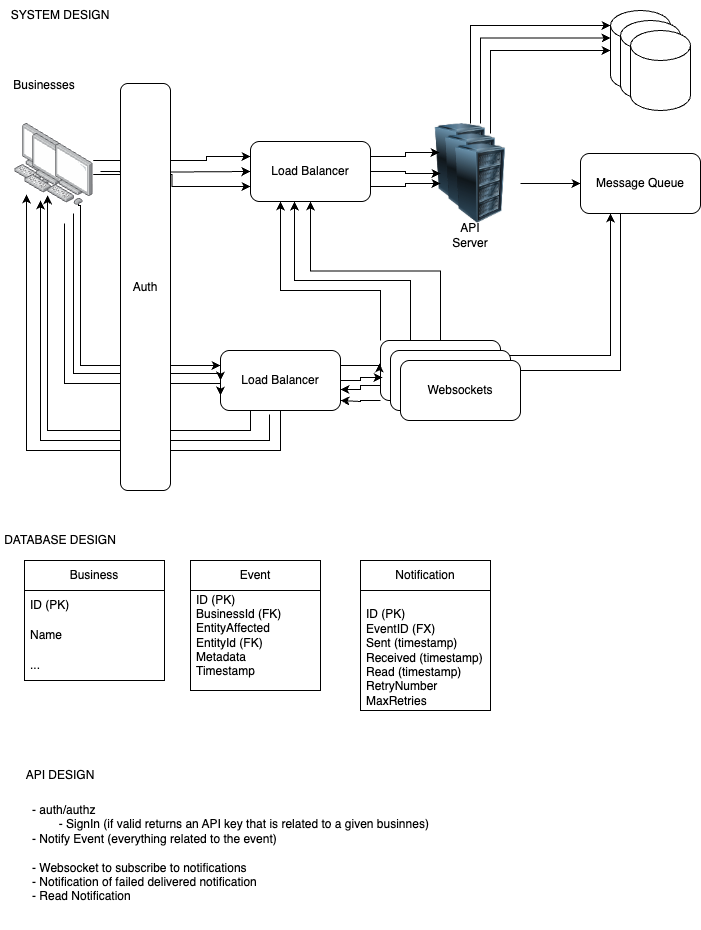

The diagram above was exported from draw.io. Its source (the exported page's mxGraphModel, read from the mxfile embedded in the PNG):
<mxGraphModel dx="1018" dy="1407" grid="1" gridSize="10" guides="1" tooltips="1" connect="1" arrows="1" fold="1" page="1" pageScale="1" pageWidth="850" pageHeight="1100" math="0" shadow="0">
  <root>
    <mxCell id="0" />
    <mxCell id="1" parent="0" />
    <mxCell id="toV-1Hz6xL_EZUtIQxbO-1" value="" style="image;points=[];aspect=fixed;html=1;align=center;shadow=0;dashed=0;image=img/lib/allied_telesis/computer_and_terminals/Personal_Computer.svg;" vertex="1" parent="1">
      <mxGeometry x="24.200000000000003" y="133" width="45.6" height="61.800000000000004" as="geometry" />
    </mxCell>
    <mxCell id="toV-1Hz6xL_EZUtIQxbO-4" value="Businesses" style="text;html=1;align=center;verticalAlign=middle;whiteSpace=wrap;rounded=0;" vertex="1" parent="1">
      <mxGeometry x="24.2" y="80" width="60" height="30" as="geometry" />
    </mxCell>
    <mxCell id="toV-1Hz6xL_EZUtIQxbO-7" value="" style="image;html=1;image=img/lib/clip_art/computers/Server_Rack_128x128.png" vertex="1" parent="1">
      <mxGeometry x="430" y="133" width="80" height="80" as="geometry" />
    </mxCell>
    <mxCell id="toV-1Hz6xL_EZUtIQxbO-8" value="" style="image;html=1;image=img/lib/clip_art/computers/Server_Rack_128x128.png" vertex="1" parent="1">
      <mxGeometry x="440" y="143" width="80" height="80" as="geometry" />
    </mxCell>
    <mxCell id="toV-1Hz6xL_EZUtIQxbO-19" style="edgeStyle=orthogonalEdgeStyle;rounded=0;orthogonalLoop=1;jettySize=auto;html=1;entryX=0;entryY=0.5;entryDx=0;entryDy=0;" edge="1" parent="1" source="toV-1Hz6xL_EZUtIQxbO-9" target="toV-1Hz6xL_EZUtIQxbO-18">
      <mxGeometry relative="1" as="geometry" />
    </mxCell>
    <mxCell id="toV-1Hz6xL_EZUtIQxbO-9" value="" style="image;html=1;image=img/lib/clip_art/computers/Server_Rack_128x128.png" vertex="1" parent="1">
      <mxGeometry x="450" y="153" width="80" height="80" as="geometry" />
    </mxCell>
    <mxCell id="toV-1Hz6xL_EZUtIQxbO-17" style="edgeStyle=orthogonalEdgeStyle;rounded=0;orthogonalLoop=1;jettySize=auto;html=1;exitX=1;exitY=0.75;exitDx=0;exitDy=0;" edge="1" parent="1" source="toV-1Hz6xL_EZUtIQxbO-11" target="toV-1Hz6xL_EZUtIQxbO-9">
      <mxGeometry relative="1" as="geometry" />
    </mxCell>
    <mxCell id="toV-1Hz6xL_EZUtIQxbO-11" value="Load Balancer" style="rounded=1;whiteSpace=wrap;html=1;" vertex="1" parent="1">
      <mxGeometry x="260" y="151" width="120" height="60" as="geometry" />
    </mxCell>
    <mxCell id="toV-1Hz6xL_EZUtIQxbO-15" style="edgeStyle=orthogonalEdgeStyle;rounded=0;orthogonalLoop=1;jettySize=auto;html=1;exitX=1;exitY=0.5;exitDx=0;exitDy=0;entryX=0;entryY=0.375;entryDx=0;entryDy=0;entryPerimeter=0;" edge="1" parent="1" source="toV-1Hz6xL_EZUtIQxbO-11" target="toV-1Hz6xL_EZUtIQxbO-9">
      <mxGeometry relative="1" as="geometry" />
    </mxCell>
    <mxCell id="toV-1Hz6xL_EZUtIQxbO-16" style="edgeStyle=orthogonalEdgeStyle;rounded=0;orthogonalLoop=1;jettySize=auto;html=1;exitX=1;exitY=0.25;exitDx=0;exitDy=0;entryX=-0.012;entryY=0.113;entryDx=0;entryDy=0;entryPerimeter=0;" edge="1" parent="1" source="toV-1Hz6xL_EZUtIQxbO-11" target="toV-1Hz6xL_EZUtIQxbO-9">
      <mxGeometry relative="1" as="geometry" />
    </mxCell>
    <mxCell id="toV-1Hz6xL_EZUtIQxbO-22" style="edgeStyle=orthogonalEdgeStyle;rounded=0;orthogonalLoop=1;jettySize=auto;html=1;entryX=1;entryY=0.5;entryDx=0;entryDy=0;" edge="1" parent="1" source="toV-1Hz6xL_EZUtIQxbO-18" target="toV-1Hz6xL_EZUtIQxbO-21">
      <mxGeometry relative="1" as="geometry">
        <Array as="points">
          <mxPoint x="630" y="380" />
        </Array>
      </mxGeometry>
    </mxCell>
    <mxCell id="toV-1Hz6xL_EZUtIQxbO-18" value="Message Queue" style="rounded=1;whiteSpace=wrap;html=1;" vertex="1" parent="1">
      <mxGeometry x="590" y="163" width="120" height="60" as="geometry" />
    </mxCell>
    <mxCell id="toV-1Hz6xL_EZUtIQxbO-23" style="edgeStyle=orthogonalEdgeStyle;rounded=0;orthogonalLoop=1;jettySize=auto;html=1;exitX=1;exitY=0.25;exitDx=0;exitDy=0;entryX=0.25;entryY=1;entryDx=0;entryDy=0;" edge="1" parent="1" source="toV-1Hz6xL_EZUtIQxbO-21" target="toV-1Hz6xL_EZUtIQxbO-18">
      <mxGeometry relative="1" as="geometry" />
    </mxCell>
    <mxCell id="toV-1Hz6xL_EZUtIQxbO-57" style="edgeStyle=orthogonalEdgeStyle;rounded=0;orthogonalLoop=1;jettySize=auto;html=1;exitX=0;exitY=1;exitDx=0;exitDy=0;" edge="1" parent="1" source="toV-1Hz6xL_EZUtIQxbO-21">
      <mxGeometry relative="1" as="geometry">
        <mxPoint x="350" y="410" as="targetPoint" />
        <Array as="points">
          <mxPoint x="370" y="410" />
          <mxPoint x="370" y="411" />
        </Array>
      </mxGeometry>
    </mxCell>
    <mxCell id="toV-1Hz6xL_EZUtIQxbO-75" style="edgeStyle=orthogonalEdgeStyle;rounded=0;orthogonalLoop=1;jettySize=auto;html=1;exitX=0.5;exitY=0;exitDx=0;exitDy=0;entryX=0.5;entryY=1;entryDx=0;entryDy=0;" edge="1" parent="1" source="toV-1Hz6xL_EZUtIQxbO-21" target="toV-1Hz6xL_EZUtIQxbO-11">
      <mxGeometry relative="1" as="geometry" />
    </mxCell>
    <mxCell id="toV-1Hz6xL_EZUtIQxbO-77" style="edgeStyle=orthogonalEdgeStyle;rounded=0;orthogonalLoop=1;jettySize=auto;html=1;exitX=0;exitY=0;exitDx=0;exitDy=0;entryX=0.25;entryY=1;entryDx=0;entryDy=0;" edge="1" parent="1" source="toV-1Hz6xL_EZUtIQxbO-21" target="toV-1Hz6xL_EZUtIQxbO-11">
      <mxGeometry relative="1" as="geometry">
        <Array as="points">
          <mxPoint x="390" y="300" />
          <mxPoint x="290" y="300" />
        </Array>
      </mxGeometry>
    </mxCell>
    <mxCell id="toV-1Hz6xL_EZUtIQxbO-21" value="Websockets" style="rounded=1;whiteSpace=wrap;html=1;" vertex="1" parent="1">
      <mxGeometry x="390" y="350" width="120" height="60" as="geometry" />
    </mxCell>
    <mxCell id="toV-1Hz6xL_EZUtIQxbO-25" value="" style="image;points=[];aspect=fixed;html=1;align=center;shadow=0;dashed=0;image=img/lib/allied_telesis/computer_and_terminals/Personal_Computer.svg;" vertex="1" parent="1">
      <mxGeometry x="34.2" y="143" width="45.6" height="61.800000000000004" as="geometry" />
    </mxCell>
    <mxCell id="toV-1Hz6xL_EZUtIQxbO-27" style="edgeStyle=orthogonalEdgeStyle;rounded=0;orthogonalLoop=1;jettySize=auto;html=1;" edge="1" parent="1" target="toV-1Hz6xL_EZUtIQxbO-11">
      <mxGeometry relative="1" as="geometry">
        <mxPoint x="110" y="181" as="sourcePoint" />
      </mxGeometry>
    </mxCell>
    <mxCell id="toV-1Hz6xL_EZUtIQxbO-28" style="edgeStyle=orthogonalEdgeStyle;rounded=0;orthogonalLoop=1;jettySize=auto;html=1;entryX=0;entryY=0.25;entryDx=0;entryDy=0;" edge="1" parent="1" source="toV-1Hz6xL_EZUtIQxbO-26" target="toV-1Hz6xL_EZUtIQxbO-11">
      <mxGeometry relative="1" as="geometry">
        <mxPoint x="172.79999999999995" y="170" as="sourcePoint" />
        <Array as="points">
          <mxPoint x="216" y="170" />
          <mxPoint x="216" y="166" />
        </Array>
      </mxGeometry>
    </mxCell>
    <mxCell id="toV-1Hz6xL_EZUtIQxbO-29" style="edgeStyle=orthogonalEdgeStyle;rounded=0;orthogonalLoop=1;jettySize=auto;html=1;entryX=0;entryY=0.75;entryDx=0;entryDy=0;" edge="1" parent="1" source="toV-1Hz6xL_EZUtIQxbO-26" target="toV-1Hz6xL_EZUtIQxbO-11">
      <mxGeometry relative="1" as="geometry">
        <mxPoint x="172.79999999999995" y="196" as="sourcePoint" />
        <Array as="points" />
      </mxGeometry>
    </mxCell>
    <mxCell id="toV-1Hz6xL_EZUtIQxbO-47" style="edgeStyle=orthogonalEdgeStyle;rounded=0;orthogonalLoop=1;jettySize=auto;html=1;entryX=0;entryY=0.25;entryDx=0;entryDy=0;exitX=0.675;exitY=0.971;exitDx=0;exitDy=0;exitPerimeter=0;" edge="1" parent="1" source="toV-1Hz6xL_EZUtIQxbO-26" target="toV-1Hz6xL_EZUtIQxbO-45">
      <mxGeometry relative="1" as="geometry">
        <mxPoint x="160" y="214.79999999999995" as="sourcePoint" />
        <Array as="points">
          <mxPoint x="88" y="215" />
          <mxPoint x="90" y="215" />
          <mxPoint x="90" y="375" />
        </Array>
      </mxGeometry>
    </mxCell>
    <mxCell id="toV-1Hz6xL_EZUtIQxbO-26" value="" style="image;points=[];aspect=fixed;html=1;align=center;shadow=0;dashed=0;image=img/lib/allied_telesis/computer_and_terminals/Personal_Computer.svg;" vertex="1" parent="1">
      <mxGeometry x="57.2" y="153" width="45.6" height="61.800000000000004" as="geometry" />
    </mxCell>
    <mxCell id="toV-1Hz6xL_EZUtIQxbO-36" value="" style="shape=cylinder3;whiteSpace=wrap;html=1;boundedLbl=1;backgroundOutline=1;size=15;" vertex="1" parent="1">
      <mxGeometry x="620" y="20" width="60" height="80" as="geometry" />
    </mxCell>
    <mxCell id="toV-1Hz6xL_EZUtIQxbO-37" value="" style="shape=cylinder3;whiteSpace=wrap;html=1;boundedLbl=1;backgroundOutline=1;size=15;" vertex="1" parent="1">
      <mxGeometry x="630" y="30" width="60" height="80" as="geometry" />
    </mxCell>
    <mxCell id="toV-1Hz6xL_EZUtIQxbO-38" value="" style="shape=cylinder3;whiteSpace=wrap;html=1;boundedLbl=1;backgroundOutline=1;size=15;" vertex="1" parent="1">
      <mxGeometry x="640" y="40" width="60" height="80" as="geometry" />
    </mxCell>
    <mxCell id="toV-1Hz6xL_EZUtIQxbO-39" style="edgeStyle=orthogonalEdgeStyle;rounded=0;orthogonalLoop=1;jettySize=auto;html=1;exitX=0.75;exitY=0;exitDx=0;exitDy=0;entryX=0;entryY=0.5;entryDx=0;entryDy=0;entryPerimeter=0;" edge="1" parent="1" source="toV-1Hz6xL_EZUtIQxbO-8" target="toV-1Hz6xL_EZUtIQxbO-36">
      <mxGeometry relative="1" as="geometry" />
    </mxCell>
    <mxCell id="toV-1Hz6xL_EZUtIQxbO-40" style="edgeStyle=orthogonalEdgeStyle;rounded=0;orthogonalLoop=1;jettySize=auto;html=1;exitX=0.75;exitY=0;exitDx=0;exitDy=0;entryX=0;entryY=0;entryDx=0;entryDy=27.5;entryPerimeter=0;" edge="1" parent="1" source="toV-1Hz6xL_EZUtIQxbO-7" target="toV-1Hz6xL_EZUtIQxbO-36">
      <mxGeometry relative="1" as="geometry" />
    </mxCell>
    <mxCell id="toV-1Hz6xL_EZUtIQxbO-41" style="edgeStyle=orthogonalEdgeStyle;rounded=0;orthogonalLoop=1;jettySize=auto;html=1;entryX=0;entryY=0;entryDx=0;entryDy=15;entryPerimeter=0;" edge="1" parent="1" source="toV-1Hz6xL_EZUtIQxbO-7" target="toV-1Hz6xL_EZUtIQxbO-36">
      <mxGeometry relative="1" as="geometry">
        <Array as="points">
          <mxPoint x="480" y="35" />
        </Array>
      </mxGeometry>
    </mxCell>
    <mxCell id="toV-1Hz6xL_EZUtIQxbO-42" value="API Server" style="text;html=1;align=center;verticalAlign=middle;whiteSpace=wrap;rounded=0;" vertex="1" parent="1">
      <mxGeometry x="450" y="230" width="60" height="30" as="geometry" />
    </mxCell>
    <mxCell id="toV-1Hz6xL_EZUtIQxbO-43" value="Websockets" style="rounded=1;whiteSpace=wrap;html=1;" vertex="1" parent="1">
      <mxGeometry x="400" y="360" width="120" height="60" as="geometry" />
    </mxCell>
    <mxCell id="toV-1Hz6xL_EZUtIQxbO-44" value="Websockets" style="rounded=1;whiteSpace=wrap;html=1;" vertex="1" parent="1">
      <mxGeometry x="410" y="370" width="120" height="60" as="geometry" />
    </mxCell>
    <mxCell id="toV-1Hz6xL_EZUtIQxbO-50" style="edgeStyle=orthogonalEdgeStyle;rounded=0;orthogonalLoop=1;jettySize=auto;html=1;exitX=0.25;exitY=1;exitDx=0;exitDy=0;" edge="1" parent="1" source="toV-1Hz6xL_EZUtIQxbO-45" target="toV-1Hz6xL_EZUtIQxbO-25">
      <mxGeometry relative="1" as="geometry" />
    </mxCell>
    <mxCell id="toV-1Hz6xL_EZUtIQxbO-45" value="Load Balancer" style="rounded=1;whiteSpace=wrap;html=1;" vertex="1" parent="1">
      <mxGeometry x="230" y="360" width="120" height="60" as="geometry" />
    </mxCell>
    <mxCell id="toV-1Hz6xL_EZUtIQxbO-48" style="edgeStyle=orthogonalEdgeStyle;rounded=0;orthogonalLoop=1;jettySize=auto;html=1;entryX=0;entryY=0.5;entryDx=0;entryDy=0;" edge="1" parent="1" target="toV-1Hz6xL_EZUtIQxbO-45">
      <mxGeometry relative="1" as="geometry">
        <mxPoint x="83" y="223" as="sourcePoint" />
        <mxPoint x="153" y="383" as="targetPoint" />
        <Array as="points">
          <mxPoint x="83" y="383" />
          <mxPoint x="230" y="383" />
        </Array>
      </mxGeometry>
    </mxCell>
    <mxCell id="toV-1Hz6xL_EZUtIQxbO-49" style="edgeStyle=orthogonalEdgeStyle;rounded=0;orthogonalLoop=1;jettySize=auto;html=1;entryX=0;entryY=0.75;entryDx=0;entryDy=0;" edge="1" parent="1" target="toV-1Hz6xL_EZUtIQxbO-45">
      <mxGeometry relative="1" as="geometry">
        <mxPoint x="74" y="233" as="sourcePoint" />
        <mxPoint x="144" y="393" as="targetPoint" />
        <Array as="points">
          <mxPoint x="74" y="393" />
          <mxPoint x="230" y="393" />
        </Array>
      </mxGeometry>
    </mxCell>
    <mxCell id="toV-1Hz6xL_EZUtIQxbO-51" style="edgeStyle=orthogonalEdgeStyle;rounded=0;orthogonalLoop=1;jettySize=auto;html=1;exitX=0.408;exitY=1.067;exitDx=0;exitDy=0;exitPerimeter=0;" edge="1" parent="1" source="toV-1Hz6xL_EZUtIQxbO-45">
      <mxGeometry relative="1" as="geometry">
        <mxPoint x="210" y="450" as="sourcePoint" />
        <mxPoint x="50" y="210" as="targetPoint" />
        <Array as="points">
          <mxPoint x="209" y="450" />
          <mxPoint x="51" y="450" />
        </Array>
      </mxGeometry>
    </mxCell>
    <mxCell id="toV-1Hz6xL_EZUtIQxbO-53" style="edgeStyle=orthogonalEdgeStyle;rounded=0;orthogonalLoop=1;jettySize=auto;html=1;exitX=0.5;exitY=1;exitDx=0;exitDy=0;entryX=0.039;entryY=0.987;entryDx=0;entryDy=0;entryPerimeter=0;" edge="1" parent="1" source="toV-1Hz6xL_EZUtIQxbO-45" target="toV-1Hz6xL_EZUtIQxbO-25">
      <mxGeometry relative="1" as="geometry">
        <Array as="points">
          <mxPoint x="290" y="460" />
          <mxPoint x="36" y="460" />
        </Array>
      </mxGeometry>
    </mxCell>
    <mxCell id="toV-1Hz6xL_EZUtIQxbO-55" style="edgeStyle=orthogonalEdgeStyle;rounded=0;orthogonalLoop=1;jettySize=auto;html=1;exitX=1;exitY=0.5;exitDx=0;exitDy=0;entryX=0.017;entryY=0.617;entryDx=0;entryDy=0;entryPerimeter=0;" edge="1" parent="1" source="toV-1Hz6xL_EZUtIQxbO-45" target="toV-1Hz6xL_EZUtIQxbO-21">
      <mxGeometry relative="1" as="geometry" />
    </mxCell>
    <mxCell id="toV-1Hz6xL_EZUtIQxbO-56" style="edgeStyle=orthogonalEdgeStyle;rounded=0;orthogonalLoop=1;jettySize=auto;html=1;exitX=0;exitY=0.75;exitDx=0;exitDy=0;entryX=1;entryY=0.65;entryDx=0;entryDy=0;entryPerimeter=0;" edge="1" parent="1" source="toV-1Hz6xL_EZUtIQxbO-21" target="toV-1Hz6xL_EZUtIQxbO-45">
      <mxGeometry relative="1" as="geometry" />
    </mxCell>
    <mxCell id="toV-1Hz6xL_EZUtIQxbO-58" style="edgeStyle=orthogonalEdgeStyle;rounded=0;orthogonalLoop=1;jettySize=auto;html=1;exitX=1;exitY=0.25;exitDx=0;exitDy=0;entryX=-0.008;entryY=0.383;entryDx=0;entryDy=0;entryPerimeter=0;" edge="1" parent="1" source="toV-1Hz6xL_EZUtIQxbO-45" target="toV-1Hz6xL_EZUtIQxbO-21">
      <mxGeometry relative="1" as="geometry" />
    </mxCell>
    <mxCell id="toV-1Hz6xL_EZUtIQxbO-59" value="SYSTEM DESIGN" style="text;html=1;align=center;verticalAlign=middle;whiteSpace=wrap;rounded=0;" vertex="1" parent="1">
      <mxGeometry x="10" y="10" width="120" height="30" as="geometry" />
    </mxCell>
    <mxCell id="toV-1Hz6xL_EZUtIQxbO-60" value="DATABASE DESIGN" style="text;html=1;align=center;verticalAlign=middle;whiteSpace=wrap;rounded=0;" vertex="1" parent="1">
      <mxGeometry x="10" y="535" width="120" height="30" as="geometry" />
    </mxCell>
    <mxCell id="toV-1Hz6xL_EZUtIQxbO-61" value="Business" style="swimlane;fontStyle=0;childLayout=stackLayout;horizontal=1;startSize=30;horizontalStack=0;resizeParent=1;resizeParentMax=0;resizeLast=0;collapsible=1;marginBottom=0;whiteSpace=wrap;html=1;" vertex="1" parent="1">
      <mxGeometry x="34" y="570" width="140" height="120" as="geometry" />
    </mxCell>
    <mxCell id="toV-1Hz6xL_EZUtIQxbO-62" value="ID (PK)" style="text;strokeColor=none;fillColor=none;align=left;verticalAlign=middle;spacingLeft=4;spacingRight=4;overflow=hidden;points=[[0,0.5],[1,0.5]];portConstraint=eastwest;rotatable=0;whiteSpace=wrap;html=1;" vertex="1" parent="toV-1Hz6xL_EZUtIQxbO-61">
      <mxGeometry y="30" width="140" height="30" as="geometry" />
    </mxCell>
    <mxCell id="toV-1Hz6xL_EZUtIQxbO-63" value="Name" style="text;strokeColor=none;fillColor=none;align=left;verticalAlign=middle;spacingLeft=4;spacingRight=4;overflow=hidden;points=[[0,0.5],[1,0.5]];portConstraint=eastwest;rotatable=0;whiteSpace=wrap;html=1;" vertex="1" parent="toV-1Hz6xL_EZUtIQxbO-61">
      <mxGeometry y="60" width="140" height="30" as="geometry" />
    </mxCell>
    <mxCell id="toV-1Hz6xL_EZUtIQxbO-64" value="..." style="text;strokeColor=none;fillColor=none;align=left;verticalAlign=middle;spacingLeft=4;spacingRight=4;overflow=hidden;points=[[0,0.5],[1,0.5]];portConstraint=eastwest;rotatable=0;whiteSpace=wrap;html=1;" vertex="1" parent="toV-1Hz6xL_EZUtIQxbO-61">
      <mxGeometry y="90" width="140" height="30" as="geometry" />
    </mxCell>
    <mxCell id="toV-1Hz6xL_EZUtIQxbO-65" value="Event" style="swimlane;fontStyle=0;childLayout=stackLayout;horizontal=1;startSize=30;horizontalStack=0;resizeParent=1;resizeParentMax=0;resizeLast=0;collapsible=1;marginBottom=0;whiteSpace=wrap;html=1;" vertex="1" parent="1">
      <mxGeometry x="200" y="570" width="130" height="130" as="geometry">
        <mxRectangle x="200" y="570" width="70" height="30" as="alternateBounds" />
      </mxGeometry>
    </mxCell>
    <mxCell id="toV-1Hz6xL_EZUtIQxbO-66" value="ID (PK)&lt;br&gt;BusinessId (FK)&lt;br&gt;EntityAffected&lt;br&gt;EntityId (FK)&lt;br&gt;Metadata&lt;br&gt;Timestamp&lt;br&gt;&lt;div&gt;&lt;br&gt;&lt;/div&gt;" style="text;strokeColor=none;fillColor=none;align=left;verticalAlign=middle;spacingLeft=4;spacingRight=4;overflow=hidden;points=[[0,0.5],[1,0.5]];portConstraint=eastwest;rotatable=0;whiteSpace=wrap;html=1;" vertex="1" parent="toV-1Hz6xL_EZUtIQxbO-65">
      <mxGeometry y="30" width="130" height="100" as="geometry" />
    </mxCell>
    <mxCell id="toV-1Hz6xL_EZUtIQxbO-70" value="Notification" style="swimlane;fontStyle=0;childLayout=stackLayout;horizontal=1;startSize=30;horizontalStack=0;resizeParent=1;resizeParentMax=0;resizeLast=0;collapsible=1;marginBottom=0;whiteSpace=wrap;html=1;" vertex="1" parent="1">
      <mxGeometry x="370" y="570" width="130" height="150" as="geometry">
        <mxRectangle x="200" y="570" width="70" height="30" as="alternateBounds" />
      </mxGeometry>
    </mxCell>
    <mxCell id="toV-1Hz6xL_EZUtIQxbO-71" value="&lt;br&gt;ID (PK)&lt;br&gt;EventID (FX)&lt;br&gt;Sent (timestamp)&lt;br&gt;Received (timestamp)&lt;br&gt;Read (timestamp)&lt;br&gt;RetryNumber&lt;br&gt;MaxRetries" style="text;strokeColor=none;fillColor=none;align=left;verticalAlign=middle;spacingLeft=4;spacingRight=4;overflow=hidden;points=[[0,0.5],[1,0.5]];portConstraint=eastwest;rotatable=0;whiteSpace=wrap;html=1;" vertex="1" parent="toV-1Hz6xL_EZUtIQxbO-70">
      <mxGeometry y="30" width="130" height="120" as="geometry" />
    </mxCell>
    <mxCell id="toV-1Hz6xL_EZUtIQxbO-72" value="Auth" style="rounded=1;whiteSpace=wrap;html=1;" vertex="1" parent="1">
      <mxGeometry x="130" y="93" width="50" height="407" as="geometry" />
    </mxCell>
    <mxCell id="toV-1Hz6xL_EZUtIQxbO-73" value="API DESIGN" style="text;html=1;align=center;verticalAlign=middle;whiteSpace=wrap;rounded=0;" vertex="1" parent="1">
      <mxGeometry x="10" y="770" width="120" height="30" as="geometry" />
    </mxCell>
    <mxCell id="toV-1Hz6xL_EZUtIQxbO-74" value="- auth/authz&lt;br&gt;&lt;span style=&quot;white-space: pre;&quot;&gt;&#09;&lt;/span&gt;- SignIn (if valid returns an API key that is related to a given businnes)&lt;br&gt;- Notify Event (everything related to the event)&lt;br&gt;&lt;br&gt;- Websocket to subscribe to notifications&lt;br&gt;- Notification of failed delivered notification&lt;br&gt;- Read Notification&amp;nbsp;&lt;div&gt;&lt;br&gt;&lt;/div&gt;" style="text;html=1;align=left;verticalAlign=middle;whiteSpace=wrap;rounded=0;" vertex="1" parent="1">
      <mxGeometry x="40" y="800" width="430" height="140" as="geometry" />
    </mxCell>
    <mxCell id="toV-1Hz6xL_EZUtIQxbO-76" style="edgeStyle=orthogonalEdgeStyle;rounded=0;orthogonalLoop=1;jettySize=auto;html=1;exitX=0.25;exitY=0;exitDx=0;exitDy=0;entryX=0.367;entryY=1;entryDx=0;entryDy=0;entryPerimeter=0;" edge="1" parent="1" source="toV-1Hz6xL_EZUtIQxbO-21" target="toV-1Hz6xL_EZUtIQxbO-11">
      <mxGeometry relative="1" as="geometry">
        <Array as="points">
          <mxPoint x="420" y="290" />
          <mxPoint x="304" y="290" />
        </Array>
      </mxGeometry>
    </mxCell>
  </root>
</mxGraphModel>